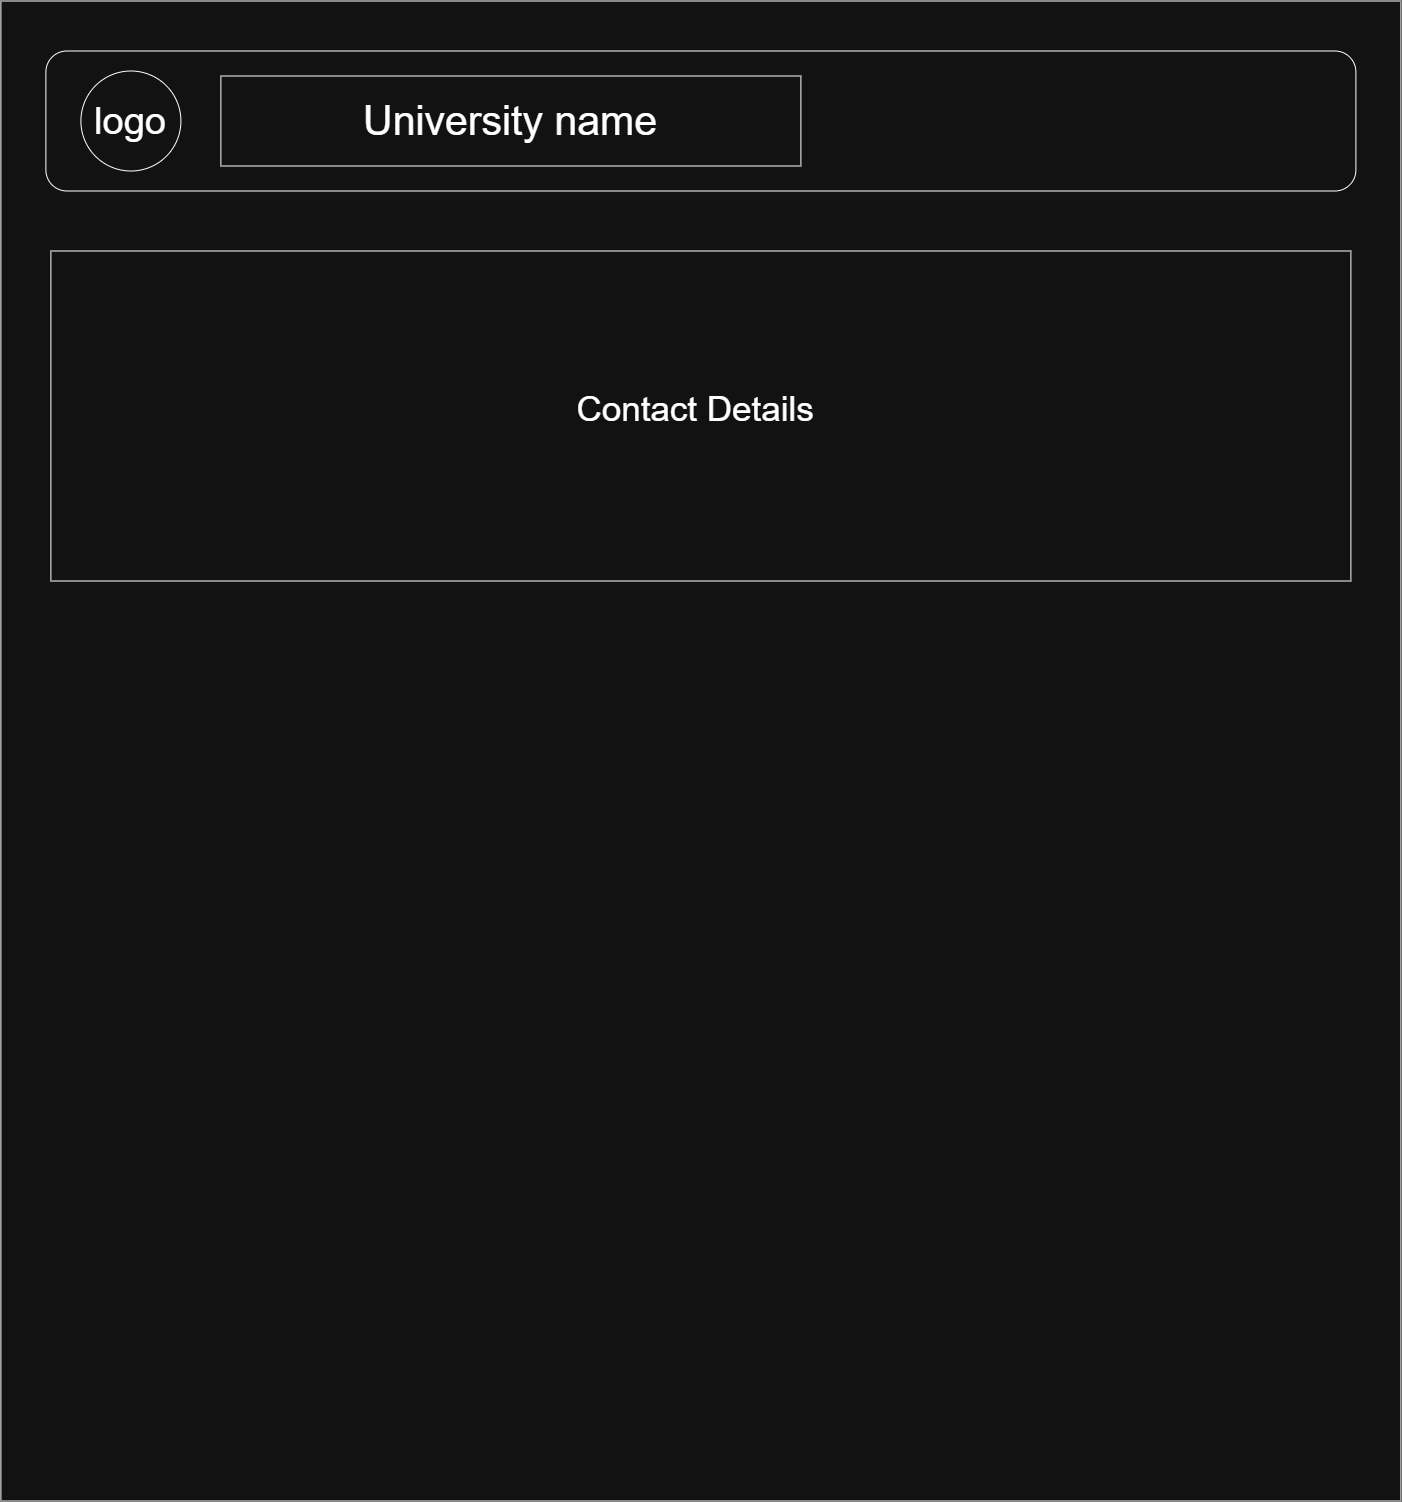

The diagram above was exported from draw.io. Its source (the exported page's mxGraphModel, read from the mxfile embedded in the PNG):
<mxGraphModel dx="2943" dy="1606" grid="1" gridSize="10" guides="1" tooltips="1" connect="1" arrows="1" fold="1" page="1" pageScale="1" pageWidth="827" pageHeight="1169" math="0" shadow="0">
  <root>
    <mxCell id="0" />
    <mxCell id="1" parent="0" />
    <mxCell id="pbi-q_EzeGG8PYCPRhiT-1" parent="1" style="rounded=0;whiteSpace=wrap;html=1;" value="" vertex="1">
      <mxGeometry height="1500" width="1400" x="290" y="820" as="geometry" />
    </mxCell>
    <mxCell id="X3A5zQ2xo9RrwMO4W_it-1" parent="1" style="rounded=1;whiteSpace=wrap;html=1;" value="" vertex="1">
      <mxGeometry height="140" width="1310" x="335" y="870" as="geometry" />
    </mxCell>
    <mxCell id="vE3DN4IIfhnzMm4f9ayq-1" parent="1" style="ellipse;whiteSpace=wrap;html=1;aspect=fixed;" value="&lt;font style=&quot;font-size: 38px;&quot;&gt;logo&lt;/font&gt;" vertex="1">
      <mxGeometry height="100" width="100" x="370" y="890" as="geometry" />
    </mxCell>
    <mxCell id="Z_9CpXw8lbS1gKGESQYc-1" parent="1" style="rounded=0;whiteSpace=wrap;html=1;" value="&lt;font style=&quot;font-size: 41px;&quot;&gt;University name&lt;/font&gt;" vertex="1">
      <mxGeometry height="90" width="580" x="510" y="895" as="geometry" />
    </mxCell>
    <mxCell id="Z_9CpXw8lbS1gKGESQYc-2" parent="1" style="rounded=0;whiteSpace=wrap;html=1;" value="&lt;font style=&quot;font-size: 35px;&quot;&gt;Contact Details&amp;nbsp;&lt;/font&gt;&lt;div&gt;&lt;br&gt;&lt;/div&gt;" vertex="1">
      <mxGeometry height="330" width="1300" x="340" y="1070" as="geometry" />
    </mxCell>
  </root>
</mxGraphModel>